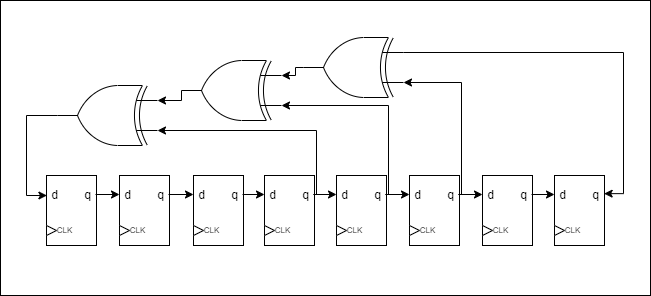

The diagram above was exported from draw.io. Its source (the exported page's mxGraphModel, read from the mxfile embedded in the PNG):
<mxGraphModel dx="1483" dy="760" grid="0" gridSize="10" guides="1" tooltips="1" connect="1" arrows="1" fold="1" page="1" pageScale="1" pageWidth="827" pageHeight="1169" math="0" shadow="0">
  <root>
    <mxCell id="0" />
    <mxCell id="1" parent="0" />
    <mxCell id="2" value="" style="rounded=0;whiteSpace=wrap;html=1;" vertex="1" parent="1">
      <mxGeometry x="138" y="248" width="650" height="295" as="geometry" />
    </mxCell>
    <mxCell id="3" value="" style="group" vertex="1" connectable="0" parent="1">
      <mxGeometry x="184" y="423" width="50" height="70" as="geometry" />
    </mxCell>
    <mxCell id="4" value="" style="rounded=0;whiteSpace=wrap;html=1;" vertex="1" parent="3">
      <mxGeometry width="50" height="70" as="geometry" />
    </mxCell>
    <mxCell id="5" value="" style="triangle;whiteSpace=wrap;html=1;" vertex="1" parent="3">
      <mxGeometry y="50" width="10" height="10" as="geometry" />
    </mxCell>
    <mxCell id="6" value="&lt;font style=&quot;font-size: 8px&quot;&gt;CLK&lt;/font&gt;" style="text;html=1;align=center;verticalAlign=middle;resizable=0;points=[];autosize=1;" vertex="1" parent="3">
      <mxGeometry x="3" y="43" width="30" height="20" as="geometry" />
    </mxCell>
    <mxCell id="7" value="d" style="text;html=1;align=center;verticalAlign=middle;resizable=0;points=[];autosize=1;" vertex="1" parent="3">
      <mxGeometry y="10" width="16" height="18" as="geometry" />
    </mxCell>
    <mxCell id="8" value="q" style="text;html=1;align=center;verticalAlign=middle;resizable=0;points=[];autosize=1;" vertex="1" parent="3">
      <mxGeometry x="33" y="10" width="16" height="18" as="geometry" />
    </mxCell>
    <mxCell id="9" value="" style="group" vertex="1" connectable="0" parent="1">
      <mxGeometry x="692" y="423" width="50" height="70" as="geometry" />
    </mxCell>
    <mxCell id="10" value="" style="rounded=0;whiteSpace=wrap;html=1;" vertex="1" parent="9">
      <mxGeometry width="50" height="70" as="geometry" />
    </mxCell>
    <mxCell id="11" value="" style="triangle;whiteSpace=wrap;html=1;" vertex="1" parent="9">
      <mxGeometry y="50" width="10" height="10" as="geometry" />
    </mxCell>
    <mxCell id="12" value="&lt;font style=&quot;font-size: 8px&quot;&gt;CLK&lt;/font&gt;" style="text;html=1;align=center;verticalAlign=middle;resizable=0;points=[];autosize=1;" vertex="1" parent="9">
      <mxGeometry x="3" y="43" width="30" height="20" as="geometry" />
    </mxCell>
    <mxCell id="13" value="d" style="text;html=1;align=center;verticalAlign=middle;resizable=0;points=[];autosize=1;" vertex="1" parent="9">
      <mxGeometry y="10" width="16" height="18" as="geometry" />
    </mxCell>
    <mxCell id="14" value="q" style="text;html=1;align=center;verticalAlign=middle;resizable=0;points=[];autosize=1;" vertex="1" parent="9">
      <mxGeometry x="33" y="10" width="16" height="18" as="geometry" />
    </mxCell>
    <mxCell id="15" value="" style="group" vertex="1" connectable="0" parent="1">
      <mxGeometry x="620" y="423" width="50" height="70" as="geometry" />
    </mxCell>
    <mxCell id="16" value="" style="rounded=0;whiteSpace=wrap;html=1;" vertex="1" parent="15">
      <mxGeometry width="50" height="70" as="geometry" />
    </mxCell>
    <mxCell id="17" value="" style="triangle;whiteSpace=wrap;html=1;" vertex="1" parent="15">
      <mxGeometry y="50" width="10" height="10" as="geometry" />
    </mxCell>
    <mxCell id="18" value="&lt;font style=&quot;font-size: 8px&quot;&gt;CLK&lt;/font&gt;" style="text;html=1;align=center;verticalAlign=middle;resizable=0;points=[];autosize=1;" vertex="1" parent="15">
      <mxGeometry x="3" y="43" width="30" height="20" as="geometry" />
    </mxCell>
    <mxCell id="19" value="d" style="text;html=1;align=center;verticalAlign=middle;resizable=0;points=[];autosize=1;" vertex="1" parent="15">
      <mxGeometry y="10" width="16" height="18" as="geometry" />
    </mxCell>
    <mxCell id="20" value="q" style="text;html=1;align=center;verticalAlign=middle;resizable=0;points=[];autosize=1;" vertex="1" parent="15">
      <mxGeometry x="33" y="10" width="16" height="18" as="geometry" />
    </mxCell>
    <mxCell id="21" value="" style="group" vertex="1" connectable="0" parent="1">
      <mxGeometry x="547" y="423" width="50" height="70" as="geometry" />
    </mxCell>
    <mxCell id="22" value="" style="rounded=0;whiteSpace=wrap;html=1;" vertex="1" parent="21">
      <mxGeometry width="50" height="70" as="geometry" />
    </mxCell>
    <mxCell id="23" value="" style="triangle;whiteSpace=wrap;html=1;" vertex="1" parent="21">
      <mxGeometry y="50" width="10" height="10" as="geometry" />
    </mxCell>
    <mxCell id="24" value="&lt;font style=&quot;font-size: 8px&quot;&gt;CLK&lt;/font&gt;" style="text;html=1;align=center;verticalAlign=middle;resizable=0;points=[];autosize=1;" vertex="1" parent="21">
      <mxGeometry x="3" y="43" width="30" height="20" as="geometry" />
    </mxCell>
    <mxCell id="25" value="d" style="text;html=1;align=center;verticalAlign=middle;resizable=0;points=[];autosize=1;" vertex="1" parent="21">
      <mxGeometry y="10" width="16" height="18" as="geometry" />
    </mxCell>
    <mxCell id="26" value="q" style="text;html=1;align=center;verticalAlign=middle;resizable=0;points=[];autosize=1;" vertex="1" parent="21">
      <mxGeometry x="33" y="10" width="16" height="18" as="geometry" />
    </mxCell>
    <mxCell id="27" value="" style="group" vertex="1" connectable="0" parent="1">
      <mxGeometry x="331" y="423" width="50" height="70" as="geometry" />
    </mxCell>
    <mxCell id="28" value="" style="rounded=0;whiteSpace=wrap;html=1;" vertex="1" parent="27">
      <mxGeometry width="50" height="70" as="geometry" />
    </mxCell>
    <mxCell id="29" value="" style="triangle;whiteSpace=wrap;html=1;" vertex="1" parent="27">
      <mxGeometry y="50" width="10" height="10" as="geometry" />
    </mxCell>
    <mxCell id="30" value="&lt;font style=&quot;font-size: 8px&quot;&gt;CLK&lt;/font&gt;" style="text;html=1;align=center;verticalAlign=middle;resizable=0;points=[];autosize=1;" vertex="1" parent="27">
      <mxGeometry x="3" y="43" width="30" height="20" as="geometry" />
    </mxCell>
    <mxCell id="31" value="d" style="text;html=1;align=center;verticalAlign=middle;resizable=0;points=[];autosize=1;" vertex="1" parent="27">
      <mxGeometry y="10" width="16" height="18" as="geometry" />
    </mxCell>
    <mxCell id="32" value="q" style="text;html=1;align=center;verticalAlign=middle;resizable=0;points=[];autosize=1;" vertex="1" parent="27">
      <mxGeometry x="33" y="10" width="16" height="18" as="geometry" />
    </mxCell>
    <mxCell id="33" value="" style="group" vertex="1" connectable="0" parent="1">
      <mxGeometry x="402" y="423" width="50" height="70" as="geometry" />
    </mxCell>
    <mxCell id="34" value="" style="rounded=0;whiteSpace=wrap;html=1;" vertex="1" parent="33">
      <mxGeometry width="50" height="70" as="geometry" />
    </mxCell>
    <mxCell id="35" value="" style="triangle;whiteSpace=wrap;html=1;" vertex="1" parent="33">
      <mxGeometry y="50" width="10" height="10" as="geometry" />
    </mxCell>
    <mxCell id="36" value="&lt;font style=&quot;font-size: 8px&quot;&gt;CLK&lt;/font&gt;" style="text;html=1;align=center;verticalAlign=middle;resizable=0;points=[];autosize=1;" vertex="1" parent="33">
      <mxGeometry x="3" y="43" width="30" height="20" as="geometry" />
    </mxCell>
    <mxCell id="37" value="d" style="text;html=1;align=center;verticalAlign=middle;resizable=0;points=[];autosize=1;" vertex="1" parent="33">
      <mxGeometry y="10" width="16" height="18" as="geometry" />
    </mxCell>
    <mxCell id="38" value="q" style="text;html=1;align=center;verticalAlign=middle;resizable=0;points=[];autosize=1;" vertex="1" parent="33">
      <mxGeometry x="33" y="10" width="16" height="18" as="geometry" />
    </mxCell>
    <mxCell id="39" value="" style="group" vertex="1" connectable="0" parent="1">
      <mxGeometry x="257" y="423" width="50" height="70" as="geometry" />
    </mxCell>
    <mxCell id="40" value="" style="rounded=0;whiteSpace=wrap;html=1;" vertex="1" parent="39">
      <mxGeometry width="50" height="70" as="geometry" />
    </mxCell>
    <mxCell id="41" value="" style="triangle;whiteSpace=wrap;html=1;" vertex="1" parent="39">
      <mxGeometry y="50" width="10" height="10" as="geometry" />
    </mxCell>
    <mxCell id="42" value="&lt;font style=&quot;font-size: 8px&quot;&gt;CLK&lt;/font&gt;" style="text;html=1;align=center;verticalAlign=middle;resizable=0;points=[];autosize=1;" vertex="1" parent="39">
      <mxGeometry x="3" y="43" width="30" height="20" as="geometry" />
    </mxCell>
    <mxCell id="43" value="d" style="text;html=1;align=center;verticalAlign=middle;resizable=0;points=[];autosize=1;" vertex="1" parent="39">
      <mxGeometry y="10" width="16" height="18" as="geometry" />
    </mxCell>
    <mxCell id="44" value="q" style="text;html=1;align=center;verticalAlign=middle;resizable=0;points=[];autosize=1;" vertex="1" parent="39">
      <mxGeometry x="33" y="10" width="16" height="18" as="geometry" />
    </mxCell>
    <mxCell id="45" value="" style="group" vertex="1" connectable="0" parent="1">
      <mxGeometry x="474" y="423" width="50" height="70" as="geometry" />
    </mxCell>
    <mxCell id="46" value="" style="rounded=0;whiteSpace=wrap;html=1;" vertex="1" parent="45">
      <mxGeometry width="50" height="70" as="geometry" />
    </mxCell>
    <mxCell id="47" value="" style="triangle;whiteSpace=wrap;html=1;" vertex="1" parent="45">
      <mxGeometry y="50" width="10" height="10" as="geometry" />
    </mxCell>
    <mxCell id="48" value="&lt;font style=&quot;font-size: 8px&quot;&gt;CLK&lt;/font&gt;" style="text;html=1;align=center;verticalAlign=middle;resizable=0;points=[];autosize=1;" vertex="1" parent="45">
      <mxGeometry x="3" y="43" width="30" height="20" as="geometry" />
    </mxCell>
    <mxCell id="49" value="d" style="text;html=1;align=center;verticalAlign=middle;resizable=0;points=[];autosize=1;" vertex="1" parent="45">
      <mxGeometry y="10" width="16" height="18" as="geometry" />
    </mxCell>
    <mxCell id="50" value="q" style="text;html=1;align=center;verticalAlign=middle;resizable=0;points=[];autosize=1;" vertex="1" parent="45">
      <mxGeometry x="33" y="10" width="16" height="18" as="geometry" />
    </mxCell>
    <mxCell id="51" style="edgeStyle=orthogonalEdgeStyle;rounded=0;orthogonalLoop=1;jettySize=auto;html=1;" edge="1" source="8" target="43" parent="1">
      <mxGeometry relative="1" as="geometry" />
    </mxCell>
    <mxCell id="52" style="edgeStyle=orthogonalEdgeStyle;rounded=0;orthogonalLoop=1;jettySize=auto;html=1;" edge="1" source="44" target="31" parent="1">
      <mxGeometry relative="1" as="geometry" />
    </mxCell>
    <mxCell id="53" style="edgeStyle=orthogonalEdgeStyle;rounded=0;orthogonalLoop=1;jettySize=auto;html=1;" edge="1" source="32" target="37" parent="1">
      <mxGeometry relative="1" as="geometry" />
    </mxCell>
    <mxCell id="54" style="edgeStyle=orthogonalEdgeStyle;rounded=0;orthogonalLoop=1;jettySize=auto;html=1;" edge="1" source="38" target="49" parent="1">
      <mxGeometry relative="1" as="geometry" />
    </mxCell>
    <mxCell id="55" style="edgeStyle=orthogonalEdgeStyle;rounded=0;orthogonalLoop=1;jettySize=auto;html=1;" edge="1" source="50" target="25" parent="1">
      <mxGeometry relative="1" as="geometry" />
    </mxCell>
    <mxCell id="56" style="edgeStyle=orthogonalEdgeStyle;rounded=0;orthogonalLoop=1;jettySize=auto;html=1;" edge="1" source="26" target="19" parent="1">
      <mxGeometry relative="1" as="geometry" />
    </mxCell>
    <mxCell id="57" style="edgeStyle=orthogonalEdgeStyle;rounded=0;orthogonalLoop=1;jettySize=auto;html=1;" edge="1" source="20" target="13" parent="1">
      <mxGeometry relative="1" as="geometry" />
    </mxCell>
    <mxCell id="58" style="edgeStyle=orthogonalEdgeStyle;rounded=0;orthogonalLoop=1;jettySize=auto;html=1;exitX=1;exitY=0.5;exitDx=0;exitDy=0;exitPerimeter=0;entryX=0;entryY=0.75;entryDx=0;entryDy=0;entryPerimeter=0;" edge="1" source="60" target="62" parent="1">
      <mxGeometry relative="1" as="geometry">
        <Array as="points">
          <mxPoint x="433" y="315" />
          <mxPoint x="433" y="323" />
        </Array>
      </mxGeometry>
    </mxCell>
    <mxCell id="59" style="edgeStyle=orthogonalEdgeStyle;rounded=0;orthogonalLoop=1;jettySize=auto;html=1;exitX=0;exitY=0.75;exitDx=0;exitDy=0;exitPerimeter=0;entryX=1.041;entryY=0.452;entryDx=0;entryDy=0;entryPerimeter=0;" edge="1" source="60" target="14" parent="1">
      <mxGeometry relative="1" as="geometry" />
    </mxCell>
    <mxCell id="60" value="" style="verticalLabelPosition=bottom;shadow=0;dashed=0;align=center;html=1;verticalAlign=top;shape=mxgraph.electrical.logic_gates.logic_gate;operation=xor;rotation=-180;" vertex="1" parent="1">
      <mxGeometry x="441" y="285" width="100" height="60" as="geometry" />
    </mxCell>
    <mxCell id="61" style="edgeStyle=orthogonalEdgeStyle;rounded=0;orthogonalLoop=1;jettySize=auto;html=1;exitX=1;exitY=0.5;exitDx=0;exitDy=0;exitPerimeter=0;entryX=0;entryY=0.75;entryDx=0;entryDy=0;entryPerimeter=0;" edge="1" source="62" target="66" parent="1">
      <mxGeometry relative="1" as="geometry">
        <Array as="points">
          <mxPoint x="319" y="348" />
        </Array>
      </mxGeometry>
    </mxCell>
    <mxCell id="62" value="" style="verticalLabelPosition=bottom;shadow=0;dashed=0;align=center;html=1;verticalAlign=top;shape=mxgraph.electrical.logic_gates.logic_gate;operation=xor;rotation=-180;" vertex="1" parent="1">
      <mxGeometry x="319" y="308" width="100" height="60" as="geometry" />
    </mxCell>
    <mxCell id="63" style="edgeStyle=orthogonalEdgeStyle;rounded=0;orthogonalLoop=1;jettySize=auto;html=1;entryX=0;entryY=0.25;entryDx=0;entryDy=0;entryPerimeter=0;" edge="1" source="26" target="60" parent="1">
      <mxGeometry relative="1" as="geometry">
        <mxPoint x="608.2524248141686" y="423.4077877303929" as="targetPoint" />
        <Array as="points">
          <mxPoint x="599" y="442" />
          <mxPoint x="599" y="330" />
        </Array>
      </mxGeometry>
    </mxCell>
    <mxCell id="64" style="edgeStyle=orthogonalEdgeStyle;rounded=0;orthogonalLoop=1;jettySize=auto;html=1;entryX=0;entryY=0.25;entryDx=0;entryDy=0;entryPerimeter=0;" edge="1" source="50" target="62" parent="1">
      <mxGeometry relative="1" as="geometry">
        <Array as="points">
          <mxPoint x="526" y="442" />
          <mxPoint x="526" y="353" />
        </Array>
      </mxGeometry>
    </mxCell>
    <mxCell id="65" style="edgeStyle=orthogonalEdgeStyle;rounded=0;orthogonalLoop=1;jettySize=auto;html=1;exitX=1;exitY=0.5;exitDx=0;exitDy=0;exitPerimeter=0;entryX=0.025;entryY=0.556;entryDx=0;entryDy=0;entryPerimeter=0;" edge="1" source="66" target="7" parent="1">
      <mxGeometry relative="1" as="geometry" />
    </mxCell>
    <mxCell id="66" value="" style="verticalLabelPosition=bottom;shadow=0;dashed=0;align=center;html=1;verticalAlign=top;shape=mxgraph.electrical.logic_gates.logic_gate;operation=xor;rotation=-180;" vertex="1" parent="1">
      <mxGeometry x="195" y="333" width="100" height="60" as="geometry" />
    </mxCell>
    <mxCell id="67" style="edgeStyle=orthogonalEdgeStyle;rounded=0;orthogonalLoop=1;jettySize=auto;html=1;entryX=0;entryY=0.25;entryDx=0;entryDy=0;entryPerimeter=0;" edge="1" source="38" target="66" parent="1">
      <mxGeometry relative="1" as="geometry">
        <Array as="points">
          <mxPoint x="454" y="442" />
          <mxPoint x="454" y="378" />
        </Array>
      </mxGeometry>
    </mxCell>
  </root>
</mxGraphModel>